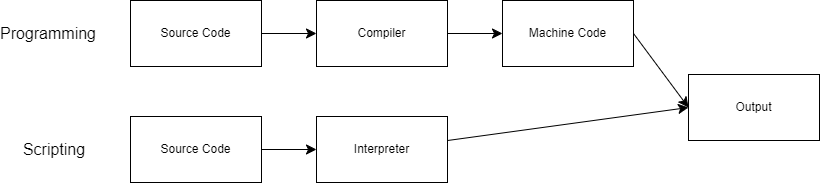

The diagram above was exported from draw.io. Its source (the exported page's mxGraphModel, read from the mxfile embedded in the PNG):
<mxGraphModel dx="1112" dy="828" grid="0" gridSize="10" guides="1" tooltips="1" connect="1" arrows="1" fold="1" page="0" pageScale="1" pageWidth="827" pageHeight="1169" math="0" shadow="0">
  <root>
    <mxCell id="0" />
    <mxCell id="1" parent="0" />
    <mxCell id="IPKsLXc-zjMilTqvsr9f-1" value="Source Code" style="rounded=0;whiteSpace=wrap;html=1;" vertex="1" parent="1">
      <mxGeometry x="30" y="78" width="131" height="66" as="geometry" />
    </mxCell>
    <mxCell id="IPKsLXc-zjMilTqvsr9f-2" value="Source Code" style="rounded=0;whiteSpace=wrap;html=1;" vertex="1" parent="1">
      <mxGeometry x="30" y="194" width="131" height="66" as="geometry" />
    </mxCell>
    <mxCell id="IPKsLXc-zjMilTqvsr9f-4" value="Compiler" style="rounded=0;whiteSpace=wrap;html=1;" vertex="1" parent="1">
      <mxGeometry x="216" y="78" width="131" height="66" as="geometry" />
    </mxCell>
    <mxCell id="IPKsLXc-zjMilTqvsr9f-5" value="Machine Code" style="rounded=0;whiteSpace=wrap;html=1;" vertex="1" parent="1">
      <mxGeometry x="402" y="78" width="131" height="66" as="geometry" />
    </mxCell>
    <mxCell id="IPKsLXc-zjMilTqvsr9f-6" value="Interpreter" style="rounded=0;whiteSpace=wrap;html=1;" vertex="1" parent="1">
      <mxGeometry x="216" y="194" width="131" height="66" as="geometry" />
    </mxCell>
    <mxCell id="IPKsLXc-zjMilTqvsr9f-7" value="Output" style="rounded=0;whiteSpace=wrap;html=1;" vertex="1" parent="1">
      <mxGeometry x="588" y="152" width="131" height="66" as="geometry" />
    </mxCell>
    <mxCell id="IPKsLXc-zjMilTqvsr9f-8" value="" style="endArrow=classic;html=1;rounded=0;fontSize=12;startSize=8;endSize=8;curved=1;exitX=1;exitY=0.5;exitDx=0;exitDy=0;entryX=0;entryY=0.5;entryDx=0;entryDy=0;" edge="1" parent="1" source="IPKsLXc-zjMilTqvsr9f-1" target="IPKsLXc-zjMilTqvsr9f-4">
      <mxGeometry width="50" height="50" relative="1" as="geometry">
        <mxPoint x="212" y="225" as="sourcePoint" />
        <mxPoint x="262" y="175" as="targetPoint" />
      </mxGeometry>
    </mxCell>
    <mxCell id="IPKsLXc-zjMilTqvsr9f-9" value="" style="endArrow=classic;html=1;rounded=0;fontSize=12;startSize=8;endSize=8;curved=1;entryX=0;entryY=0.5;entryDx=0;entryDy=0;" edge="1" parent="1" source="IPKsLXc-zjMilTqvsr9f-4" target="IPKsLXc-zjMilTqvsr9f-5">
      <mxGeometry width="50" height="50" relative="1" as="geometry">
        <mxPoint x="347" y="161" as="sourcePoint" />
        <mxPoint x="417.71067811865476" y="111" as="targetPoint" />
      </mxGeometry>
    </mxCell>
    <mxCell id="IPKsLXc-zjMilTqvsr9f-10" value="" style="endArrow=classic;html=1;rounded=0;fontSize=12;startSize=8;endSize=8;curved=1;entryX=0;entryY=0.5;entryDx=0;entryDy=0;" edge="1" parent="1" source="IPKsLXc-zjMilTqvsr9f-2" target="IPKsLXc-zjMilTqvsr9f-6">
      <mxGeometry width="50" height="50" relative="1" as="geometry">
        <mxPoint x="161" y="277" as="sourcePoint" />
        <mxPoint x="231.71067811865476" y="227" as="targetPoint" />
      </mxGeometry>
    </mxCell>
    <mxCell id="IPKsLXc-zjMilTqvsr9f-11" value="" style="endArrow=classic;html=1;rounded=0;fontSize=12;startSize=8;endSize=8;curved=1;entryX=0;entryY=0.5;entryDx=0;entryDy=0;" edge="1" parent="1" source="IPKsLXc-zjMilTqvsr9f-6" target="IPKsLXc-zjMilTqvsr9f-7">
      <mxGeometry width="50" height="50" relative="1" as="geometry">
        <mxPoint x="347" y="277" as="sourcePoint" />
        <mxPoint x="417.71067811865476" y="227" as="targetPoint" />
      </mxGeometry>
    </mxCell>
    <mxCell id="IPKsLXc-zjMilTqvsr9f-12" value="" style="endArrow=classic;html=1;rounded=0;fontSize=12;startSize=8;endSize=8;curved=1;entryX=0;entryY=0.5;entryDx=0;entryDy=0;exitX=1;exitY=0.5;exitDx=0;exitDy=0;" edge="1" parent="1" source="IPKsLXc-zjMilTqvsr9f-5" target="IPKsLXc-zjMilTqvsr9f-7">
      <mxGeometry width="50" height="50" relative="1" as="geometry">
        <mxPoint x="533" y="161" as="sourcePoint" />
        <mxPoint x="603.7106781186548" y="111" as="targetPoint" />
      </mxGeometry>
    </mxCell>
    <mxCell id="IPKsLXc-zjMilTqvsr9f-13" value="Programming" style="text;html=1;align=center;verticalAlign=middle;whiteSpace=wrap;rounded=0;fontSize=16;" vertex="1" parent="1">
      <mxGeometry x="-82" y="96" width="60" height="30" as="geometry" />
    </mxCell>
    <mxCell id="IPKsLXc-zjMilTqvsr9f-14" value="Scripting" style="text;html=1;align=center;verticalAlign=middle;whiteSpace=wrap;rounded=0;fontSize=16;" vertex="1" parent="1">
      <mxGeometry x="-76" y="212" width="60" height="30" as="geometry" />
    </mxCell>
  </root>
</mxGraphModel>